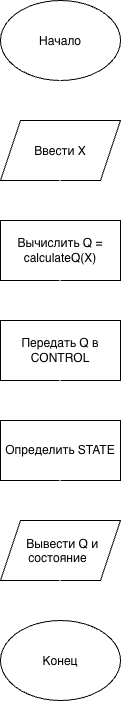

The diagram above was exported from draw.io. Its source (the exported page's mxGraphModel, read from the mxfile embedded in the PNG):
<mxGraphModel dx="944" dy="594" grid="1" gridSize="10" guides="1" tooltips="1" connect="1" arrows="1" fold="1" page="0" pageScale="1" pageWidth="827" pageHeight="1169" background="light-dark(#FFFFFF,#FFFFFF)" math="0" shadow="0">
  <root>
    <mxCell id="0" />
    <mxCell id="1" parent="0" />
    <mxCell id="eGODsScRAMmCvj37Bva_-2" parent="1" style="ellipse;whiteSpace=wrap;html=1;shapeInside=1;fillColor=light-dark(#FFFFFF,#FFFFFF);gradientColor=none;fontColor=light-dark(#000000,#000000);strokeColor=light-dark(#000000,#000000);" value="Начало" vertex="1">
      <mxGeometry height="80" width="120" x="380" y="40" as="geometry" />
    </mxCell>
    <mxCell id="eGODsScRAMmCvj37Bva_-5" parent="1" style="shape=parallelogram;perimeter=parallelogramPerimeter;whiteSpace=wrap;html=1;shapeInside=1;fixedSize=1;fillColor=light-dark(#FFFFFF,#FFFFFF);strokeColor=light-dark(#000000,#000000);fontColor=light-dark(#000000,#000000);gradientColor=none;" value="Ввести X" vertex="1">
      <mxGeometry height="60" width="120" x="380" y="160" as="geometry" />
    </mxCell>
    <mxCell id="eGODsScRAMmCvj37Bva_-10" parent="1" style="rounded=0;whiteSpace=wrap;html=1;fillColor=light-dark(#FFFFFF,#FFFFFF);strokeColor=light-dark(#000000,#000000);fontColor=light-dark(#000000,#000000);" value="Вычислить Q = calculateQ(X)" vertex="1">
      <mxGeometry height="60" width="120" x="380" y="260" as="geometry" />
    </mxCell>
    <mxCell id="eGODsScRAMmCvj37Bva_-11" edge="1" parent="1" style="endArrow=classic;html=1;rounded=0;defaultLabelBackgroundColor=page;strokeColor=light-dark(#000000,#FFFFFF);exitX=0.5;exitY=1;exitDx=0;exitDy=0;entryX=0.5;entryY=0;entryDx=0;entryDy=0;fontColor=light-dark(#000000,#FFFFFF);" value="">
      <mxGeometry height="50" relative="1" width="50" as="geometry">
        <mxPoint x="439.5" y="320" as="sourcePoint" />
        <mxPoint x="439.5" y="360" as="targetPoint" />
      </mxGeometry>
    </mxCell>
    <mxCell id="eGODsScRAMmCvj37Bva_-12" parent="1" style="rounded=0;whiteSpace=wrap;html=1;fillColor=light-dark(#FFFFFF,#FFFFFF);strokeColor=light-dark(#000000,#000000);fontColor=light-dark(#000000,#000000);" value="Передать Q в CONTROL" vertex="1">
      <mxGeometry height="60" width="120" x="380" y="360" as="geometry" />
    </mxCell>
    <mxCell id="eGODsScRAMmCvj37Bva_-13" edge="1" parent="1" style="endArrow=classic;html=1;rounded=0;defaultLabelBackgroundColor=page;strokeColor=light-dark(#000000,#FFFFFF);exitX=0.5;exitY=1;exitDx=0;exitDy=0;entryX=0.5;entryY=0;entryDx=0;entryDy=0;" value="">
      <mxGeometry height="50" relative="1" width="50" as="geometry">
        <mxPoint x="439.5" y="420" as="sourcePoint" />
        <mxPoint x="439.5" y="460" as="targetPoint" />
      </mxGeometry>
    </mxCell>
    <mxCell id="eGODsScRAMmCvj37Bva_-14" parent="1" style="rounded=0;whiteSpace=wrap;html=1;fillColor=light-dark(#FFFFFF,#FFFFFF);strokeColor=light-dark(#000000,#000000);fontColor=light-dark(#000000,#000000);" value="Определить STATE" vertex="1">
      <mxGeometry height="60" width="120" x="380" y="460" as="geometry" />
    </mxCell>
    <mxCell id="eGODsScRAMmCvj37Bva_-15" edge="1" parent="1" style="endArrow=classic;html=1;rounded=0;defaultLabelBackgroundColor=page;strokeColor=light-dark(#000000,#FFFFFF);exitX=0.5;exitY=1;exitDx=0;exitDy=0;entryX=0.5;entryY=0;entryDx=0;entryDy=0;" value="">
      <mxGeometry height="50" relative="1" width="50" as="geometry">
        <mxPoint x="439.5" y="520" as="sourcePoint" />
        <mxPoint x="439.5" y="560" as="targetPoint" />
      </mxGeometry>
    </mxCell>
    <mxCell id="eGODsScRAMmCvj37Bva_-16" parent="1" style="shape=parallelogram;perimeter=parallelogramPerimeter;whiteSpace=wrap;html=1;shapeInside=1;fixedSize=1;fillColor=light-dark(#FFFFFF,#FFFFFF);strokeColor=light-dark(#000000,#000000);fontColor=light-dark(#000000,#000000);gradientColor=none;" value="Вывести Q и состояние" vertex="1">
      <mxGeometry height="60" width="120" x="380" y="560" as="geometry" />
    </mxCell>
    <mxCell id="eGODsScRAMmCvj37Bva_-17" edge="1" parent="1" style="endArrow=classic;html=1;rounded=0;defaultLabelBackgroundColor=page;strokeColor=light-dark(#000000,#FFFFFF);exitX=0.5;exitY=1;exitDx=0;exitDy=0;entryX=0.5;entryY=0;entryDx=0;entryDy=0;" value="">
      <mxGeometry height="50" relative="1" width="50" as="geometry">
        <mxPoint x="439.5" y="620" as="sourcePoint" />
        <mxPoint x="439.5" y="660" as="targetPoint" />
      </mxGeometry>
    </mxCell>
    <mxCell id="eGODsScRAMmCvj37Bva_-18" parent="1" style="ellipse;whiteSpace=wrap;html=1;shapeInside=1;fillColor=light-dark(#FFFFFF,#FFFFFF);gradientColor=none;fontColor=light-dark(#000000,#000000);strokeColor=light-dark(#000000,#000000);" value="Конец" vertex="1">
      <mxGeometry height="80" width="120" x="380" y="660" as="geometry" />
    </mxCell>
    <mxCell id="eGODsScRAMmCvj37Bva_-21" edge="1" parent="1" style="endArrow=classic;html=1;rounded=0;defaultLabelBackgroundColor=page;strokeColor=light-dark(#000000,#FFFFFF);exitX=0.5;exitY=1;exitDx=0;exitDy=0;entryX=0.5;entryY=0;entryDx=0;entryDy=0;fontColor=light-dark(#000000,#FFFFFF);" value="">
      <mxGeometry height="50" relative="1" width="50" as="geometry">
        <mxPoint x="439.5" y="220" as="sourcePoint" />
        <mxPoint x="439.5" y="260" as="targetPoint" />
      </mxGeometry>
    </mxCell>
    <mxCell id="eGODsScRAMmCvj37Bva_-22" edge="1" parent="1" style="endArrow=classic;html=1;rounded=0;defaultLabelBackgroundColor=page;strokeColor=light-dark(#000000,#FFFFFF);exitX=0.5;exitY=1;exitDx=0;exitDy=0;entryX=0.5;entryY=0;entryDx=0;entryDy=0;fontColor=light-dark(#000000,#FFFFFF);" value="">
      <mxGeometry height="50" relative="1" width="50" as="geometry">
        <mxPoint x="439.5" y="120" as="sourcePoint" />
        <mxPoint x="439.5" y="160" as="targetPoint" />
      </mxGeometry>
    </mxCell>
  </root>
</mxGraphModel>